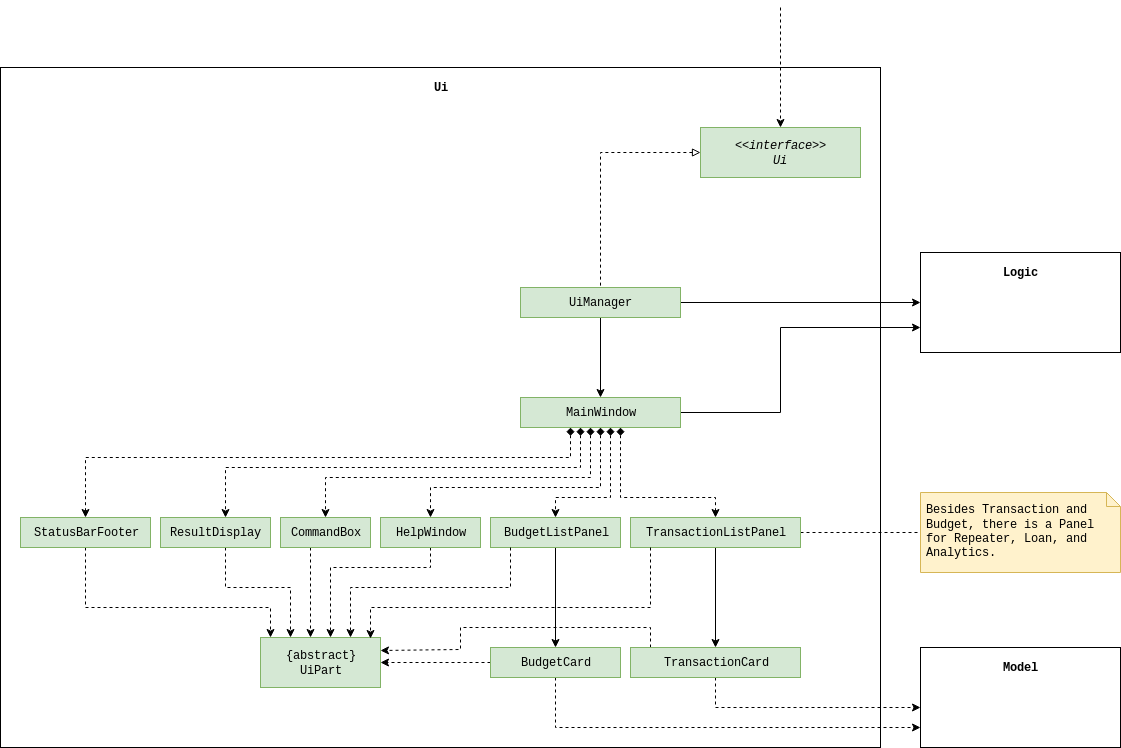

The diagram above was exported from draw.io. Its source (the exported page's mxGraphModel, read from the mxfile embedded in the PNG):
<mxGraphModel dx="876" dy="518" grid="1" gridSize="10" guides="1" tooltips="1" connect="1" arrows="1" fold="1" page="1" pageScale="1" pageWidth="827" pageHeight="1169" background="#ffffff" math="0" shadow="0">
  <root>
    <mxCell id="0" />
    <mxCell id="1" parent="0" />
    <mxCell id="HpN2ochw1OF3YIQpeDBz-59" value="" style="rounded=0;whiteSpace=wrap;html=1;fontFamily=Courier New;fillColor=none;" parent="1" vertex="1">
      <mxGeometry x="20" y="100" width="880" height="680" as="geometry" />
    </mxCell>
    <mxCell id="HpN2ochw1OF3YIQpeDBz-2" value="Ui" style="text;html=1;strokeColor=none;fillColor=none;align=center;verticalAlign=middle;whiteSpace=wrap;rounded=0;fontStyle=1;fontFamily=Courier New;" parent="1" vertex="1">
      <mxGeometry x="440" y="110" width="40" height="20" as="geometry" />
    </mxCell>
    <mxCell id="HpN2ochw1OF3YIQpeDBz-40" style="edgeStyle=orthogonalEdgeStyle;rounded=0;orthogonalLoop=1;jettySize=auto;html=1;dashed=1;startArrow=block;startFill=0;endArrow=none;endFill=0;strokeWidth=1;fontFamily=Courier New;" parent="1" source="HpN2ochw1OF3YIQpeDBz-4" target="HpN2ochw1OF3YIQpeDBz-6" edge="1">
      <mxGeometry relative="1" as="geometry" />
    </mxCell>
    <mxCell id="HpN2ochw1OF3YIQpeDBz-4" value="&lt;div&gt;&lt;i&gt;&amp;lt;&amp;lt;interface&amp;gt;&amp;gt;&lt;/i&gt;&lt;/div&gt;&lt;div&gt;&lt;i&gt;Ui&lt;br&gt;&lt;/i&gt;&lt;/div&gt;" style="rounded=0;whiteSpace=wrap;html=1;fillColor=#d5e8d4;strokeColor=#82b366;fontFamily=Courier New;" parent="1" vertex="1">
      <mxGeometry x="720" y="160" width="160" height="50" as="geometry" />
    </mxCell>
    <mxCell id="r03jo_bx--IlwOOlz5eJ-1" style="edgeStyle=orthogonalEdgeStyle;rounded=0;orthogonalLoop=1;jettySize=auto;html=1;entryX=0;entryY=0.5;entryDx=0;entryDy=0;" parent="1" source="HpN2ochw1OF3YIQpeDBz-6" target="HpN2ochw1OF3YIQpeDBz-107" edge="1">
      <mxGeometry relative="1" as="geometry" />
    </mxCell>
    <mxCell id="r03jo_bx--IlwOOlz5eJ-2" style="edgeStyle=orthogonalEdgeStyle;rounded=0;orthogonalLoop=1;jettySize=auto;html=1;" parent="1" source="HpN2ochw1OF3YIQpeDBz-6" target="HpN2ochw1OF3YIQpeDBz-12" edge="1">
      <mxGeometry relative="1" as="geometry" />
    </mxCell>
    <mxCell id="HpN2ochw1OF3YIQpeDBz-6" value="UiManager" style="rounded=0;whiteSpace=wrap;html=1;fillColor=#d5e8d4;strokeColor=#82b366;fontFamily=Courier New;" parent="1" vertex="1">
      <mxGeometry x="540" y="320" width="160" height="30" as="geometry" />
    </mxCell>
    <mxCell id="HpN2ochw1OF3YIQpeDBz-49" style="rounded=0;orthogonalLoop=1;jettySize=auto;html=1;entryX=0.5;entryY=0;entryDx=0;entryDy=0;dashed=1;startArrow=diamond;startFill=1;endArrow=classic;endFill=1;strokeWidth=1;fontFamily=Courier New;edgeStyle=orthogonalEdgeStyle;" parent="1" source="HpN2ochw1OF3YIQpeDBz-12" target="HpN2ochw1OF3YIQpeDBz-13" edge="1">
      <mxGeometry relative="1" as="geometry">
        <Array as="points">
          <mxPoint x="590" y="490" />
          <mxPoint x="105" y="490" />
        </Array>
      </mxGeometry>
    </mxCell>
    <mxCell id="HpN2ochw1OF3YIQpeDBz-50" style="rounded=0;orthogonalLoop=1;jettySize=auto;html=1;dashed=1;startArrow=diamond;startFill=1;endArrow=classic;endFill=1;strokeWidth=1;fontFamily=Courier New;edgeStyle=orthogonalEdgeStyle;" parent="1" source="HpN2ochw1OF3YIQpeDBz-12" target="HpN2ochw1OF3YIQpeDBz-15" edge="1">
      <mxGeometry relative="1" as="geometry">
        <Array as="points">
          <mxPoint x="600" y="500" />
          <mxPoint x="245" y="500" />
        </Array>
      </mxGeometry>
    </mxCell>
    <mxCell id="HpN2ochw1OF3YIQpeDBz-52" style="rounded=0;orthogonalLoop=1;jettySize=auto;html=1;dashed=1;startArrow=diamond;startFill=1;endArrow=classic;endFill=1;strokeWidth=1;fontFamily=Courier New;strokeColor=#000000;edgeStyle=orthogonalEdgeStyle;" parent="1" source="HpN2ochw1OF3YIQpeDBz-12" target="HpN2ochw1OF3YIQpeDBz-16" edge="1">
      <mxGeometry relative="1" as="geometry">
        <Array as="points">
          <mxPoint x="610" y="510" />
          <mxPoint x="345" y="510" />
        </Array>
      </mxGeometry>
    </mxCell>
    <mxCell id="HpN2ochw1OF3YIQpeDBz-53" style="rounded=0;orthogonalLoop=1;jettySize=auto;html=1;dashed=1;startArrow=diamond;startFill=1;endArrow=classic;endFill=1;strokeWidth=1;fontFamily=Courier New;edgeStyle=orthogonalEdgeStyle;" parent="1" source="HpN2ochw1OF3YIQpeDBz-12" target="HpN2ochw1OF3YIQpeDBz-17" edge="1">
      <mxGeometry relative="1" as="geometry">
        <Array as="points">
          <mxPoint x="620" y="520" />
          <mxPoint x="450" y="520" />
        </Array>
      </mxGeometry>
    </mxCell>
    <mxCell id="r03jo_bx--IlwOOlz5eJ-3" style="edgeStyle=orthogonalEdgeStyle;rounded=0;orthogonalLoop=1;jettySize=auto;html=1;entryX=0;entryY=0.75;entryDx=0;entryDy=0;" parent="1" source="HpN2ochw1OF3YIQpeDBz-12" target="HpN2ochw1OF3YIQpeDBz-107" edge="1">
      <mxGeometry relative="1" as="geometry">
        <Array as="points">
          <mxPoint x="800" y="445" />
          <mxPoint x="800" y="360" />
        </Array>
      </mxGeometry>
    </mxCell>
    <mxCell id="r03jo_bx--IlwOOlz5eJ-10" style="edgeStyle=orthogonalEdgeStyle;rounded=0;orthogonalLoop=1;jettySize=auto;html=1;startArrow=diamond;startFill=1;endArrow=classic;endFill=1;dashed=1;" parent="1" source="HpN2ochw1OF3YIQpeDBz-12" target="r03jo_bx--IlwOOlz5eJ-7" edge="1">
      <mxGeometry relative="1" as="geometry">
        <Array as="points">
          <mxPoint x="630" y="530" />
          <mxPoint x="575" y="530" />
        </Array>
      </mxGeometry>
    </mxCell>
    <mxCell id="HpN2ochw1OF3YIQpeDBz-12" value="MainWindow" style="rounded=0;whiteSpace=wrap;html=1;fillColor=#d5e8d4;strokeColor=#82b366;fontFamily=Courier New;" parent="1" vertex="1">
      <mxGeometry x="540" y="430" width="160" height="30" as="geometry" />
    </mxCell>
    <mxCell id="HpN2ochw1OF3YIQpeDBz-55" style="rounded=0;orthogonalLoop=1;jettySize=auto;html=1;dashed=1;startArrow=none;startFill=0;endArrow=classic;endFill=1;strokeWidth=1;fontFamily=Courier New;edgeStyle=orthogonalEdgeStyle;entryX=0.087;entryY=-0.005;entryDx=0;entryDy=0;entryPerimeter=0;" parent="1" source="HpN2ochw1OF3YIQpeDBz-13" target="HpN2ochw1OF3YIQpeDBz-20" edge="1">
      <mxGeometry relative="1" as="geometry">
        <Array as="points">
          <mxPoint x="105" y="640" />
          <mxPoint x="290" y="640" />
        </Array>
        <mxPoint x="290" y="669" as="targetPoint" />
      </mxGeometry>
    </mxCell>
    <mxCell id="HpN2ochw1OF3YIQpeDBz-13" value="StatusBarFooter" style="rounded=0;whiteSpace=wrap;html=1;fillColor=#d5e8d4;strokeColor=#82b366;fontFamily=Courier New;" parent="1" vertex="1">
      <mxGeometry x="40" y="550" width="130" height="30" as="geometry" />
    </mxCell>
    <mxCell id="HpN2ochw1OF3YIQpeDBz-57" style="edgeStyle=orthogonalEdgeStyle;rounded=0;orthogonalLoop=1;jettySize=auto;html=1;dashed=1;startArrow=none;startFill=0;endArrow=classic;endFill=1;strokeColor=#000000;strokeWidth=1;fontFamily=Courier New;entryX=0.25;entryY=0;entryDx=0;entryDy=0;" parent="1" source="HpN2ochw1OF3YIQpeDBz-15" target="HpN2ochw1OF3YIQpeDBz-20" edge="1">
      <mxGeometry relative="1" as="geometry">
        <Array as="points">
          <mxPoint x="245" y="620" />
          <mxPoint x="310" y="620" />
        </Array>
        <mxPoint x="310" y="669" as="targetPoint" />
      </mxGeometry>
    </mxCell>
    <mxCell id="HpN2ochw1OF3YIQpeDBz-15" value="ResultDisplay" style="rounded=0;whiteSpace=wrap;html=1;fillColor=#d5e8d4;strokeColor=#82b366;fontFamily=Courier New;" parent="1" vertex="1">
      <mxGeometry x="180" y="550" width="110" height="30" as="geometry" />
    </mxCell>
    <mxCell id="r03jo_bx--IlwOOlz5eJ-6" style="edgeStyle=orthogonalEdgeStyle;rounded=0;orthogonalLoop=1;jettySize=auto;html=1;startArrow=none;startFill=0;dashed=1;" parent="1" source="HpN2ochw1OF3YIQpeDBz-16" edge="1">
      <mxGeometry relative="1" as="geometry">
        <mxPoint x="330" y="670" as="targetPoint" />
        <Array as="points">
          <mxPoint x="330" y="670" />
        </Array>
      </mxGeometry>
    </mxCell>
    <mxCell id="HpN2ochw1OF3YIQpeDBz-16" value="CommandBox" style="rounded=0;whiteSpace=wrap;html=1;fillColor=#d5e8d4;strokeColor=#82b366;fontFamily=Courier New;" parent="1" vertex="1">
      <mxGeometry x="300" y="550" width="90" height="30" as="geometry" />
    </mxCell>
    <mxCell id="HpN2ochw1OF3YIQpeDBz-58" style="edgeStyle=orthogonalEdgeStyle;rounded=0;orthogonalLoop=1;jettySize=auto;html=1;dashed=1;startArrow=none;startFill=0;endArrow=classic;endFill=1;strokeColor=#000000;strokeWidth=1;fontFamily=Courier New;entryX=0.587;entryY=-0.005;entryDx=0;entryDy=0;entryPerimeter=0;" parent="1" source="HpN2ochw1OF3YIQpeDBz-17" target="HpN2ochw1OF3YIQpeDBz-20" edge="1">
      <mxGeometry relative="1" as="geometry">
        <Array as="points">
          <mxPoint x="450" y="600" />
          <mxPoint x="350" y="600" />
        </Array>
        <mxPoint x="350" y="669" as="targetPoint" />
      </mxGeometry>
    </mxCell>
    <mxCell id="HpN2ochw1OF3YIQpeDBz-17" value="HelpWindow" style="rounded=0;whiteSpace=wrap;html=1;fillColor=#d5e8d4;strokeColor=#82b366;fontFamily=Courier New;" parent="1" vertex="1">
      <mxGeometry x="400" y="550" width="100" height="30" as="geometry" />
    </mxCell>
    <mxCell id="HpN2ochw1OF3YIQpeDBz-20" value="{abstract}&lt;br&gt;&lt;div&gt;UiPart&lt;/div&gt;" style="rounded=0;whiteSpace=wrap;html=1;fillColor=#d5e8d4;strokeColor=#82b366;fontFamily=Courier New;" parent="1" vertex="1">
      <mxGeometry x="280" y="670" width="120" height="50" as="geometry" />
    </mxCell>
    <mxCell id="HpN2ochw1OF3YIQpeDBz-28" value="" style="edgeStyle=orthogonalEdgeStyle;rounded=0;orthogonalLoop=1;jettySize=auto;html=1;dashed=1;startArrow=none;startFill=0;endArrow=classic;endFill=1;fontFamily=Courier New;" parent="1" target="HpN2ochw1OF3YIQpeDBz-4" edge="1">
      <mxGeometry relative="1" as="geometry">
        <mxPoint x="800" y="40" as="sourcePoint" />
      </mxGeometry>
    </mxCell>
    <mxCell id="HpN2ochw1OF3YIQpeDBz-107" value="" style="rounded=0;whiteSpace=wrap;html=1;fontFamily=Courier New;fillColor=none;" parent="1" vertex="1">
      <mxGeometry x="940" y="285" width="200" height="100" as="geometry" />
    </mxCell>
    <mxCell id="HpN2ochw1OF3YIQpeDBz-108" value="Logic" style="text;html=1;strokeColor=none;fillColor=none;align=center;verticalAlign=middle;whiteSpace=wrap;rounded=0;fontStyle=1;fontFamily=Courier New;" parent="1" vertex="1">
      <mxGeometry x="995" y="295" width="90" height="20" as="geometry" />
    </mxCell>
    <mxCell id="r03jo_bx--IlwOOlz5eJ-9" style="edgeStyle=orthogonalEdgeStyle;rounded=0;orthogonalLoop=1;jettySize=auto;html=1;startArrow=none;startFill=0;endArrow=classic;endFill=1;" parent="1" source="r03jo_bx--IlwOOlz5eJ-7" target="r03jo_bx--IlwOOlz5eJ-8" edge="1">
      <mxGeometry relative="1" as="geometry" />
    </mxCell>
    <mxCell id="r03jo_bx--IlwOOlz5eJ-7" value="BudgetListPanel" style="rounded=0;whiteSpace=wrap;html=1;fillColor=#d5e8d4;strokeColor=#82b366;fontFamily=Courier New;" parent="1" vertex="1">
      <mxGeometry x="510" y="550" width="130" height="30" as="geometry" />
    </mxCell>
    <mxCell id="r03jo_bx--IlwOOlz5eJ-20" style="edgeStyle=orthogonalEdgeStyle;rounded=0;orthogonalLoop=1;jettySize=auto;html=1;startArrow=none;startFill=0;endArrow=classic;endFill=1;dashed=1;" parent="1" source="r03jo_bx--IlwOOlz5eJ-8" target="r03jo_bx--IlwOOlz5eJ-17" edge="1">
      <mxGeometry relative="1" as="geometry">
        <Array as="points">
          <mxPoint x="575" y="760" />
        </Array>
      </mxGeometry>
    </mxCell>
    <mxCell id="r03jo_bx--IlwOOlz5eJ-27" style="edgeStyle=orthogonalEdgeStyle;rounded=0;orthogonalLoop=1;jettySize=auto;html=1;entryX=1;entryY=0.5;entryDx=0;entryDy=0;dashed=1;startArrow=none;startFill=0;endArrow=classic;endFill=1;" parent="1" source="r03jo_bx--IlwOOlz5eJ-8" target="HpN2ochw1OF3YIQpeDBz-20" edge="1">
      <mxGeometry relative="1" as="geometry" />
    </mxCell>
    <mxCell id="r03jo_bx--IlwOOlz5eJ-8" value="BudgetCard" style="rounded=0;whiteSpace=wrap;html=1;fillColor=#d5e8d4;strokeColor=#82b366;fontFamily=Courier New;" parent="1" vertex="1">
      <mxGeometry x="510" y="680" width="130" height="30" as="geometry" />
    </mxCell>
    <mxCell id="r03jo_bx--IlwOOlz5eJ-15" style="edgeStyle=orthogonalEdgeStyle;rounded=0;orthogonalLoop=1;jettySize=auto;html=1;startArrow=none;startFill=0;endArrow=classic;endFill=1;" parent="1" source="r03jo_bx--IlwOOlz5eJ-11" target="r03jo_bx--IlwOOlz5eJ-14" edge="1">
      <mxGeometry relative="1" as="geometry" />
    </mxCell>
    <mxCell id="r03jo_bx--IlwOOlz5eJ-30" style="edgeStyle=orthogonalEdgeStyle;rounded=0;orthogonalLoop=1;jettySize=auto;html=1;exitX=1;exitY=0.5;exitDx=0;exitDy=0;entryX=0;entryY=0.5;entryDx=0;entryDy=0;entryPerimeter=0;dashed=1;startArrow=none;startFill=0;endArrow=none;endFill=0;" parent="1" source="r03jo_bx--IlwOOlz5eJ-11" target="r03jo_bx--IlwOOlz5eJ-29" edge="1">
      <mxGeometry relative="1" as="geometry" />
    </mxCell>
    <mxCell id="r03jo_bx--IlwOOlz5eJ-11" value="TransactionListPanel" style="rounded=0;whiteSpace=wrap;html=1;fillColor=#d5e8d4;strokeColor=#82b366;fontFamily=Courier New;" parent="1" vertex="1">
      <mxGeometry x="650" y="550" width="170" height="30" as="geometry" />
    </mxCell>
    <mxCell id="r03jo_bx--IlwOOlz5eJ-13" style="edgeStyle=orthogonalEdgeStyle;rounded=0;orthogonalLoop=1;jettySize=auto;html=1;startArrow=diamond;startFill=1;endArrow=classic;endFill=1;dashed=1;exitX=0.625;exitY=1;exitDx=0;exitDy=0;exitPerimeter=0;entryX=0.5;entryY=0;entryDx=0;entryDy=0;" parent="1" source="HpN2ochw1OF3YIQpeDBz-12" target="r03jo_bx--IlwOOlz5eJ-11" edge="1">
      <mxGeometry relative="1" as="geometry">
        <mxPoint x="640" y="469.9999999999999" as="sourcePoint" />
        <mxPoint x="585" y="559.9999999999999" as="targetPoint" />
        <Array as="points">
          <mxPoint x="640" y="530" />
          <mxPoint x="735" y="530" />
        </Array>
      </mxGeometry>
    </mxCell>
    <mxCell id="r03jo_bx--IlwOOlz5eJ-19" style="edgeStyle=orthogonalEdgeStyle;rounded=0;orthogonalLoop=1;jettySize=auto;html=1;exitX=0.5;exitY=1;exitDx=0;exitDy=0;startArrow=none;startFill=0;endArrow=classic;endFill=1;dashed=1;" parent="1" source="r03jo_bx--IlwOOlz5eJ-14" target="r03jo_bx--IlwOOlz5eJ-17" edge="1">
      <mxGeometry relative="1" as="geometry">
        <Array as="points">
          <mxPoint x="735" y="740" />
        </Array>
      </mxGeometry>
    </mxCell>
    <mxCell id="r03jo_bx--IlwOOlz5eJ-28" style="edgeStyle=orthogonalEdgeStyle;rounded=0;orthogonalLoop=1;jettySize=auto;html=1;entryX=1;entryY=0.25;entryDx=0;entryDy=0;dashed=1;startArrow=none;startFill=0;endArrow=classic;endFill=1;" parent="1" source="r03jo_bx--IlwOOlz5eJ-14" target="HpN2ochw1OF3YIQpeDBz-20" edge="1">
      <mxGeometry relative="1" as="geometry">
        <Array as="points">
          <mxPoint x="670" y="660" />
          <mxPoint x="480" y="660" />
          <mxPoint x="480" y="682" />
        </Array>
      </mxGeometry>
    </mxCell>
    <mxCell id="r03jo_bx--IlwOOlz5eJ-14" value="TransactionCard" style="rounded=0;whiteSpace=wrap;html=1;fillColor=#d5e8d4;strokeColor=#82b366;fontFamily=Courier New;" parent="1" vertex="1">
      <mxGeometry x="650" y="680" width="170" height="30" as="geometry" />
    </mxCell>
    <mxCell id="r03jo_bx--IlwOOlz5eJ-17" value="" style="rounded=0;whiteSpace=wrap;html=1;fontFamily=Courier New;fillColor=none;" parent="1" vertex="1">
      <mxGeometry x="940" y="680" width="200" height="100" as="geometry" />
    </mxCell>
    <mxCell id="r03jo_bx--IlwOOlz5eJ-18" value="Model" style="text;html=1;strokeColor=none;fillColor=none;align=center;verticalAlign=middle;whiteSpace=wrap;rounded=0;fontStyle=1;fontFamily=Courier New;" parent="1" vertex="1">
      <mxGeometry x="995" y="690" width="90" height="20" as="geometry" />
    </mxCell>
    <mxCell id="r03jo_bx--IlwOOlz5eJ-22" style="edgeStyle=orthogonalEdgeStyle;rounded=0;orthogonalLoop=1;jettySize=auto;html=1;dashed=1;startArrow=none;startFill=0;endArrow=classic;endFill=1;strokeColor=#000000;strokeWidth=1;fontFamily=Courier New;entryX=0.75;entryY=0;entryDx=0;entryDy=0;" parent="1" target="HpN2ochw1OF3YIQpeDBz-20" edge="1">
      <mxGeometry relative="1" as="geometry">
        <Array as="points">
          <mxPoint x="530" y="620" />
          <mxPoint x="370" y="620" />
        </Array>
        <mxPoint x="530.1764705882354" y="579.5" as="sourcePoint" />
        <mxPoint x="370" y="668" as="targetPoint" />
      </mxGeometry>
    </mxCell>
    <mxCell id="r03jo_bx--IlwOOlz5eJ-25" style="edgeStyle=orthogonalEdgeStyle;rounded=0;orthogonalLoop=1;jettySize=auto;html=1;dashed=1;startArrow=none;startFill=0;endArrow=classic;endFill=1;strokeColor=#000000;strokeWidth=1;fontFamily=Courier New;entryX=0.75;entryY=0;entryDx=0;entryDy=0;" parent="1" edge="1">
      <mxGeometry relative="1" as="geometry">
        <Array as="points">
          <mxPoint x="670" y="580" />
          <mxPoint x="670" y="640" />
          <mxPoint x="390" y="640" />
        </Array>
        <mxPoint x="670" y="580" as="sourcePoint" />
        <mxPoint x="389.8571428571429" y="670.7857142857143" as="targetPoint" />
      </mxGeometry>
    </mxCell>
    <mxCell id="r03jo_bx--IlwOOlz5eJ-29" value="Besides Transaction and Budget, there is a Panel for Repeater, Loan, and Analytics." style="shape=note;whiteSpace=wrap;html=1;size=14;verticalAlign=top;align=left;spacingTop=0;fillColor=#fff2cc;fontFamily=Courier New;strokeColor=#d6b656;shadow=0;spacing=5;spacingLeft=0;" parent="1" vertex="1">
      <mxGeometry x="940" y="525" width="200" height="80" as="geometry" />
    </mxCell>
  </root>
</mxGraphModel>